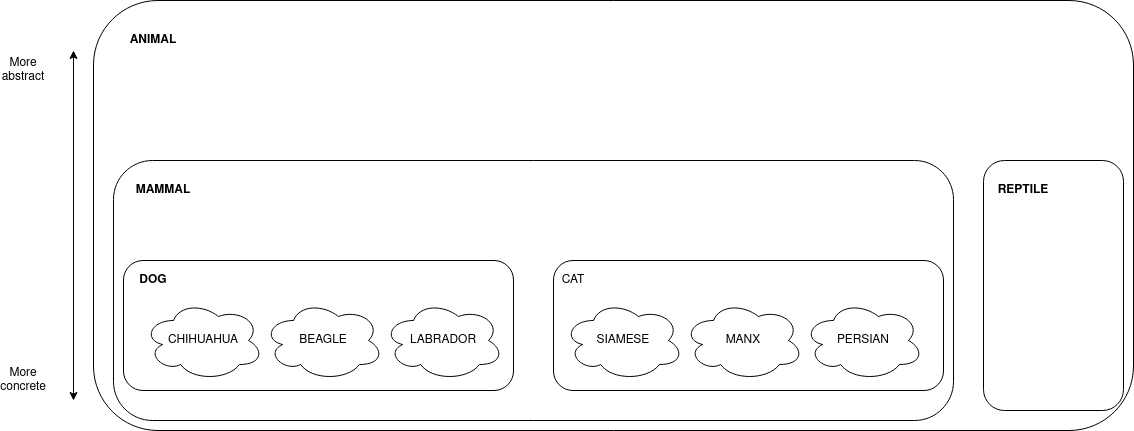

The diagram above was exported from draw.io. Its source (the exported page's mxGraphModel, read from the mxfile embedded in the PNG):
<mxGraphModel dx="870" dy="1476" grid="1" gridSize="10" guides="1" tooltips="1" connect="1" arrows="1" fold="1" page="1" pageScale="1" pageWidth="850" pageHeight="1100" math="0" shadow="0">
  <root>
    <mxCell id="0" />
    <mxCell id="1" parent="0" />
    <mxCell id="bsV_FAIcKNX-iKb8hRxI-2" value="CHIHUAHUA" style="ellipse;shape=cloud;whiteSpace=wrap;html=1;fillColor=none;" vertex="1" parent="1">
      <mxGeometry x="230" y="650" width="120" height="80" as="geometry" />
    </mxCell>
    <mxCell id="bsV_FAIcKNX-iKb8hRxI-3" value="BEAGLE" style="ellipse;shape=cloud;whiteSpace=wrap;html=1;fillColor=none;" vertex="1" parent="1">
      <mxGeometry x="350" y="650" width="120" height="80" as="geometry" />
    </mxCell>
    <mxCell id="bsV_FAIcKNX-iKb8hRxI-4" value="LABRADOR" style="ellipse;shape=cloud;whiteSpace=wrap;html=1;fillColor=none;" vertex="1" parent="1">
      <mxGeometry x="470" y="650" width="120" height="80" as="geometry" />
    </mxCell>
    <mxCell id="bsV_FAIcKNX-iKb8hRxI-6" value="" style="rounded=1;whiteSpace=wrap;html=1;fillColor=none;" vertex="1" parent="1">
      <mxGeometry x="210" y="610" width="390" height="130" as="geometry" />
    </mxCell>
    <mxCell id="bsV_FAIcKNX-iKb8hRxI-7" value="&lt;b&gt;DOG&lt;/b&gt;" style="text;html=1;strokeColor=none;fillColor=none;align=center;verticalAlign=middle;whiteSpace=wrap;rounded=0;" vertex="1" parent="1">
      <mxGeometry x="220" y="620" width="40" height="20" as="geometry" />
    </mxCell>
    <mxCell id="bsV_FAIcKNX-iKb8hRxI-8" value="SIAMESE" style="ellipse;shape=cloud;whiteSpace=wrap;html=1;fillColor=none;" vertex="1" parent="1">
      <mxGeometry x="650" y="650" width="120" height="80" as="geometry" />
    </mxCell>
    <mxCell id="bsV_FAIcKNX-iKb8hRxI-9" value="MANX" style="ellipse;shape=cloud;whiteSpace=wrap;html=1;fillColor=none;" vertex="1" parent="1">
      <mxGeometry x="770" y="650" width="120" height="80" as="geometry" />
    </mxCell>
    <mxCell id="bsV_FAIcKNX-iKb8hRxI-10" value="PERSIAN" style="ellipse;shape=cloud;whiteSpace=wrap;html=1;fillColor=none;" vertex="1" parent="1">
      <mxGeometry x="890" y="650" width="120" height="80" as="geometry" />
    </mxCell>
    <mxCell id="bsV_FAIcKNX-iKb8hRxI-11" value="" style="rounded=1;whiteSpace=wrap;html=1;fillColor=none;" vertex="1" parent="1">
      <mxGeometry x="640" y="610" width="390" height="130" as="geometry" />
    </mxCell>
    <mxCell id="bsV_FAIcKNX-iKb8hRxI-12" value="CAT" style="text;html=1;strokeColor=none;fillColor=none;align=center;verticalAlign=middle;whiteSpace=wrap;rounded=0;" vertex="1" parent="1">
      <mxGeometry x="640" y="620" width="40" height="20" as="geometry" />
    </mxCell>
    <mxCell id="bsV_FAIcKNX-iKb8hRxI-13" value="" style="rounded=1;whiteSpace=wrap;html=1;fillColor=none;" vertex="1" parent="1">
      <mxGeometry x="200" y="510" width="840" height="260" as="geometry" />
    </mxCell>
    <mxCell id="bsV_FAIcKNX-iKb8hRxI-14" value="&lt;b&gt;MAMMAL&lt;/b&gt;" style="text;html=1;strokeColor=none;fillColor=none;align=center;verticalAlign=middle;whiteSpace=wrap;rounded=0;" vertex="1" parent="1">
      <mxGeometry x="230" y="530" width="40" height="20" as="geometry" />
    </mxCell>
    <mxCell id="bsV_FAIcKNX-iKb8hRxI-15" value="" style="rounded=1;whiteSpace=wrap;html=1;fillColor=none;" vertex="1" parent="1">
      <mxGeometry x="1070" y="510" width="140" height="250" as="geometry" />
    </mxCell>
    <mxCell id="bsV_FAIcKNX-iKb8hRxI-17" value="&lt;b&gt;REPTILE&lt;/b&gt;" style="text;html=1;strokeColor=none;fillColor=none;align=center;verticalAlign=middle;whiteSpace=wrap;rounded=0;" vertex="1" parent="1">
      <mxGeometry x="1090" y="530" width="40" height="20" as="geometry" />
    </mxCell>
    <mxCell id="bsV_FAIcKNX-iKb8hRxI-18" value="" style="rounded=1;whiteSpace=wrap;html=1;fillColor=none;" vertex="1" parent="1">
      <mxGeometry x="180" y="350" width="1040" height="430" as="geometry" />
    </mxCell>
    <mxCell id="bsV_FAIcKNX-iKb8hRxI-19" value="&lt;b&gt;ANIMAL&lt;/b&gt;" style="text;html=1;strokeColor=none;fillColor=none;align=center;verticalAlign=middle;whiteSpace=wrap;rounded=0;" vertex="1" parent="1">
      <mxGeometry x="220" y="380" width="40" height="20" as="geometry" />
    </mxCell>
    <mxCell id="bsV_FAIcKNX-iKb8hRxI-21" value="" style="endArrow=classic;startArrow=classic;html=1;" edge="1" parent="1">
      <mxGeometry width="50" height="50" relative="1" as="geometry">
        <mxPoint x="160" y="750" as="sourcePoint" />
        <mxPoint x="160" y="400" as="targetPoint" />
      </mxGeometry>
    </mxCell>
    <mxCell id="bsV_FAIcKNX-iKb8hRxI-23" value="More abstract" style="text;html=1;strokeColor=none;fillColor=none;align=center;verticalAlign=middle;whiteSpace=wrap;rounded=0;" vertex="1" parent="1">
      <mxGeometry x="90" y="410" width="40" height="20" as="geometry" />
    </mxCell>
    <mxCell id="bsV_FAIcKNX-iKb8hRxI-24" value="More concrete" style="text;html=1;strokeColor=none;fillColor=none;align=center;verticalAlign=middle;whiteSpace=wrap;rounded=0;" vertex="1" parent="1">
      <mxGeometry x="90" y="720" width="40" height="20" as="geometry" />
    </mxCell>
  </root>
</mxGraphModel>